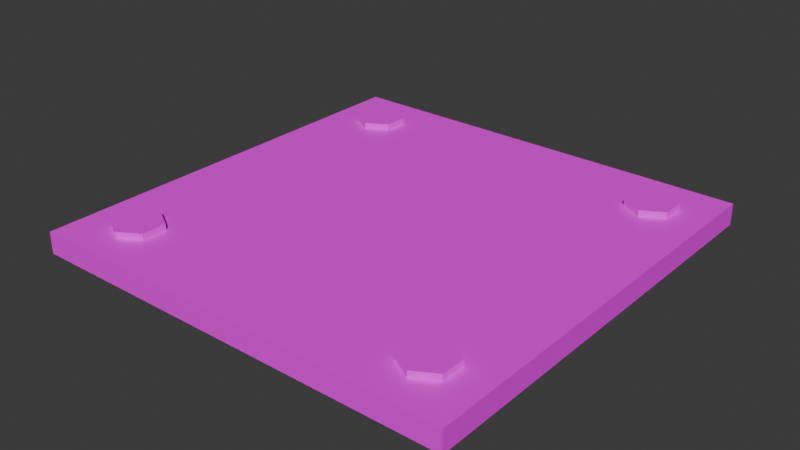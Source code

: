 # Source: Sign.blend  (saved by Blender 4.2.66; exported with 4.5.12 LTS)
import bpy
from mathutils import Matrix  # noqa: F401  (used for matrix-valued properties, if any)

bpy.ops.wm.read_factory_settings(use_empty=True)
scene = bpy.context.scene
scene.name = 'Scene'

# ---- collections
col_collection = bpy.data.collections.new('Collection'); scene.collection.children.link(col_collection)

# ---- images (referenced by path relative to the original .blend; pixels are not part of the script)
import os
ASSET_DIR = os.environ.get("B2B_ASSET_DIR", "")  # directory of the original .blend (textures are referenced by path, not embedded)
HERE = os.path.dirname(os.path.abspath(__file__))  # packed textures are extracted next to this script under _unpacked/

def load_image(name, relpath, width, height, colorspace="sRGB"):
    """Load a texture the original file referenced (path relative to the .blend, or extracted next to this script)."""
    p = next((c for c in (os.path.join(HERE, relpath), os.path.join(ASSET_DIR, relpath)) if relpath and os.path.exists(c)), "")
    if p:
        img = bpy.data.images.load(p, check_existing=True)
        img.name = name
    else:  # same state as the original file: an image datablock whose file is absent (Cycles renders it pink)
        img = bpy.data.images.new(name, width, height)
        img.source = "FILE"
        img.filepath = "//" + (relpath or name)
    img.colorspace_settings.name = colorspace
    return img
img_metalsigntexturesteam_jpg = load_image('MetalSignTextureSteam.jpg', 'MetalSignTextureSteam.jpg', 1024, 1024, 'sRGB')

# ---- materials (node trees are filled in below, after node groups)
mat_material = bpy.data.materials.new('Material')
mat_material.alpha_threshold = 0.0
mat_material.roughness = 0.5
mat_material.line_color = (0.0, 0.0, 0.0, 1.0)

# ---- material node trees
mat_material.use_nodes = True; mat_material.node_tree.nodes.clear()
_N = mat_material.node_tree.nodes; _L = mat_material.node_tree.links
n0 = _N.new('ShaderNodeOutputMaterial'); n0.name = 'Material Output'; n0.location = (300, 300)
n1 = _N.new('ShaderNodeBsdfPrincipled'); n1.name = 'Principled BSDF'; n1.location = (10, 300)
n1.inputs[3].default_value = 1.45
n2 = _N.new('ShaderNodeTexImage'); n2.name = 'Image Texture'; n2.location = (-280, 280)
n2.image = img_metalsigntexturesteam_jpg
_L.new(n1.outputs[0], n0.inputs[0])
_L.new(n2.outputs[0], n1.inputs[0])
n0.is_active_output = True

# ---- world
world_world = bpy.data.worlds.new('World'); scene.world = world_world
world_world.use_nodes = True; world_world.node_tree.nodes.clear()
_N = world_world.node_tree.nodes; _L = world_world.node_tree.links
n0 = _N.new('ShaderNodeOutputWorld'); n0.name = 'World Output'; n0.location = (300, 300)
n1 = _N.new('ShaderNodeBackground'); n1.name = 'Background'; n1.location = (10, 300)
n1.inputs[0].default_value = (0.05088, 0.05088, 0.05088, 1.0)
_L.new(n1.outputs[0], n0.inputs[0])
n0.is_active_output = True
world_world.color = (0.05088, 0.05088, 0.05088)
world_world.sun_shadow_jitter_overblur = 0.0

# ---- meshes
me_cube = bpy.data.meshes.new('Cube')
me_cube.from_pydata([(1.0, 1.0, 1.0), (1.0, 1.0, -1.0), (1.0, -1.0, 1.0), (1.0, -1.0, -1.0), (-1.0, 1.0, 1.0), (-1.0, 1.0, -1.0), (-1.0, -1.0, 1.0), (-1.0, -1.0, -1.0), (0.75, -0.6339, -0.7974), (0.75, -0.6339, 1.597), (0.8505, -0.692, -0.7974), (0.8505, -0.692, 1.597), (0.8505, -0.808, -0.7974), (0.8505, -0.808, 1.597), (0.75, -0.8661, -0.7974), (0.75, -0.8661, 1.597), (0.6495, -0.808, -0.7974), (0.6495, -0.808, 1.597), (0.6495, -0.692, -0.7974), (0.6495, -0.692, 1.597), (-0.75, -0.6339, -0.7974), (-0.75, -0.6339, 1.597), (-0.6495, -0.692, -0.7974), (-0.6495, -0.692, 1.597), (-0.6495, -0.808, -0.7974), (-0.6495, -0.808, 1.597), (-0.75, -0.8661, -0.7974), (-0.75, -0.8661, 1.597), (-0.8505, -0.808, -0.7974), (-0.8505, -0.808, 1.597), (-0.8505, -0.692, -0.7974), (-0.8505, -0.692, 1.597), (0.75, 0.8661, -0.7974), (0.75, 0.8661, 1.597), (0.8505, 0.808, -0.7974), (0.8505, 0.808, 1.597), (0.8505, 0.692, -0.7974), (0.8505, 0.692, 1.597), (0.75, 0.6339, -0.7974), (0.75, 0.6339, 1.597), (0.6495, 0.692, -0.7974), (0.6495, 0.692, 1.597), (0.6495, 0.808, -0.7974), (0.6495, 0.808, 1.597), (-0.75, 0.8661, -0.7974), (-0.75, 0.8661, 1.597), (-0.6495, 0.808, -0.7974), (-0.6495, 0.808, 1.597), (-0.6495, 0.692, -0.7974), (-0.6495, 0.692, 1.597), (-0.75, 0.6339, -0.7974), (-0.75, 0.6339, 1.597), (-0.8505, 0.692, -0.7974), (-0.8505, 0.692, 1.597), (-0.8505, 0.808, -0.7974), (-0.8505, 0.808, 1.597)], [], [(0, 4, 6, 2), (3, 2, 6, 7), (7, 6, 4, 5), (5, 1, 3, 7), (1, 0, 2, 3), (5, 4, 0, 1), (8, 9, 11, 10), (10, 11, 13, 12), (12, 13, 15, 14), (14, 15, 17, 16), (11, 9, 19, 17, 15, 13), (16, 17, 19, 18), (18, 19, 9, 8), (8, 10, 12, 14, 16, 18), (20, 21, 23, 22), (22, 23, 25, 24), (24, 25, 27, 26), (26, 27, 29, 28), (23, 21, 31, 29, 27, 25), (28, 29, 31, 30), (30, 31, 21, 20), (20, 22, 24, 26, 28, 30), (32, 33, 35, 34), (34, 35, 37, 36), (36, 37, 39, 38), (38, 39, 41, 40), (35, 33, 43, 41, 39, 37), (40, 41, 43, 42), (42, 43, 33, 32), (32, 34, 36, 38, 40, 42), (44, 45, 47, 46), (46, 47, 49, 48), (48, 49, 51, 50), (50, 51, 53, 52), (47, 45, 55, 53, 51, 49), (52, 53, 55, 54), (54, 55, 45, 44), (44, 46, 48, 50, 52, 54)])
_uv = me_cube.uv_layers.new(name='UVMap')
_uv.uv.foreach_set('vector', [0.04622, 0.04503, 0.9586, 0.04503, 0.9586, 0.9574, 0.04622, 0.9574, 0.1211, 0.0391, 0.2773, 0.0391, 0.2773, 0.1953, 0.1211, 0.1953, 0.4687, 0.009729, 0.6641, 0.009729, 0.6641, 0.2051, 0.4687, 0.2051, 0.3296, 0.01909, 0.5024, 0.01909, 0.5024, 0.1918, 0.3296, 0.1918, 0.769, -0.0004906, 0.9771, -0.0004906, 0.9771, 0.2075, 0.769, 0.2075, 0.5144, 0.02219, 0.7005, 0.02219, 0.7005, 0.2083, 0.5144, 0.2083, 0.6422, 0.003802, 0.6422, 0.1258, 0.6015, 0.1258, 0.6015, 0.003802, 0.6015, 0.003802, 0.6015, 0.1258, 0.5608, 0.1258, 0.5608, 0.003802, 0.5608, 0.003802, 0.5608, 0.1258, 0.5202, 0.1258, 0.5202, 0.003802, 0.5202, 0.003802, 0.5202, 0.1258, 0.4795, 0.1258, 0.4795, 0.003802, 0.2372, 0.09323, 0.1883, 0.1215, 0.1393, 0.09323, 0.1393, 0.03674, 0.1883, 0.008492, 0.2372, 0.03674, 0.4795, 0.003802, 0.4795, 0.1258, 0.4388, 0.1258, 0.4388, 0.003802, 0.4388, 0.003802, 0.4388, 0.1258, 0.3981, 0.1258, 0.3981, 0.003802, 0.75, 0.49, 0.9578, 0.37, 0.9578, 0.13, 0.75, 0.01, 0.5422, 0.13, 0.5422, 0.37, 0.6422, 0.003802, 0.6422, 0.1258, 0.6015, 0.1258, 0.6015, 0.003802, 0.6015, 0.003802, 0.6015, 0.1258, 0.5608, 0.1258, 0.5608, 0.003802, 0.5608, 0.003802, 0.5608, 0.1258, 0.5202, 0.1258, 0.5202, 0.003802, 0.5202, 0.003802, 0.5202, 0.1258, 0.4795, 0.1258, 0.4795, 0.003802, 0.2372, 0.09323, 0.1883, 0.1215, 0.1393, 0.09323, 0.1393, 0.03674, 0.1883, 0.008492, 0.2372, 0.03674, 0.4795, 0.003802, 0.4795, 0.1258, 0.4388, 0.1258, 0.4388, 0.003802, 0.4388, 0.003802, 0.4388, 0.1258, 0.3981, 0.1258, 0.3981, 0.003802, 0.75, 0.49, 0.9578, 0.37, 0.9578, 0.13, 0.75, 0.01, 0.5422, 0.13, 0.5422, 0.37, 0.6422, 0.003802, 0.6422, 0.1258, 0.6015, 0.1258, 0.6015, 0.003802, 0.6015, 0.003802, 0.6015, 0.1258, 0.5608, 0.1258, 0.5608, 0.003802, 0.5608, 0.003802, 0.5608, 0.1258, 0.5202, 0.1258, 0.5202, 0.003802, 0.5202, 0.003802, 0.5202, 0.1258, 0.4795, 0.1258, 0.4795, 0.003802, 0.2372, 0.09323, 0.1883, 0.1215, 0.1393, 0.09323, 0.1393, 0.03674, 0.1883, 0.008492, 0.2372, 0.03674, 0.4795, 0.003802, 0.4795, 0.1258, 0.4388, 0.1258, 0.4388, 0.003802, 0.4388, 0.003802, 0.4388, 0.1258, 0.3981, 0.1258, 0.3981, 0.003802, 0.75, 0.49, 0.9578, 0.37, 0.9578, 0.13, 0.75, 0.01, 0.5422, 0.13, 0.5422, 0.37, 0.6422, 0.003802, 0.6422, 0.1258, 0.6015, 0.1258, 0.6015, 0.003802, 0.6015, 0.003802, 0.6015, 0.1258, 0.5608, 0.1258, 0.5608, 0.003802, 0.5608, 0.003802, 0.5608, 0.1258, 0.5202, 0.1258, 0.5202, 0.003802, 0.5202, 0.003802, 0.5202, 0.1258, 0.4795, 0.1258, 0.4795, 0.003802, 0.2372, 0.09323, 0.1883, 0.1215, 0.1393, 0.09323, 0.1393, 0.03674, 0.1883, 0.008492, 0.2372, 0.03674, 0.4795, 0.003802, 0.4795, 0.1258, 0.4388, 0.1258, 0.4388, 0.003802, 0.4388, 0.003802, 0.4388, 0.1258, 0.3981, 0.1258, 0.3981, 0.003802, 0.75, 0.49, 0.9578, 0.37, 0.9578, 0.13, 0.75, 0.01, 0.5422, 0.13, 0.5422, 0.37])
me_cube.materials.append(mat_material)
me_cube.use_mirror_vertex_groups = False
me_cube.update()

# ---- objects
ob_cube = bpy.data.objects.new('Cube', me_cube)

# ---- transforms, parenting, visibility, modifiers, constraints
ob_cube.location = (0.0, 0.0, 0.0)
ob_cube.scale = (0.5, 0.5, 0.025)
ob_cube.lock_rotations_4d = False
ob_cube.empty_display_type = 'ARROWS'
ob_cube.lineart.crease_threshold = 0.0

# ---- collection membership
col_collection.objects.link(ob_cube)

# ---- scene / render settings (as saved in the file)
scene.frame_start = 1; scene.frame_end = 250; scene.frame_set(1)
scene.render.engine = 'BLENDER_EEVEE_NEXT'
bpy.context.view_layer.update()

# ---- added for rendering (the .blend has no active camera and no usable light): camera, sun
cam_auto = bpy.data.cameras.new('AutoCamera')
cam_auto.lens = 50.0
cam_auto.sensor_width = 36.0
cam_auto.clip_end = 1000.0
ob_auto_camera = bpy.data.objects.new('AutoCamera', cam_auto)
scene.collection.objects.link(ob_auto_camera)
ob_auto_camera.location = (1.30984, -1.57181, 1.05534)
ob_auto_camera.rotation_euler = (1.09748, -7.21219e-08, 0.694738)
scene.camera = ob_auto_camera
light_auto_sun = bpy.data.lights.new('AutoSun', 'SUN')
light_auto_sun.energy = 3.0
light_auto_sun.angle = 0.0523599
ob_auto_sun = bpy.data.objects.new('AutoSun', light_auto_sun)
scene.collection.objects.link(ob_auto_sun)
ob_auto_sun.rotation_euler = (0.872665, 0.174533, 0.523599)
bpy.context.view_layer.update()
